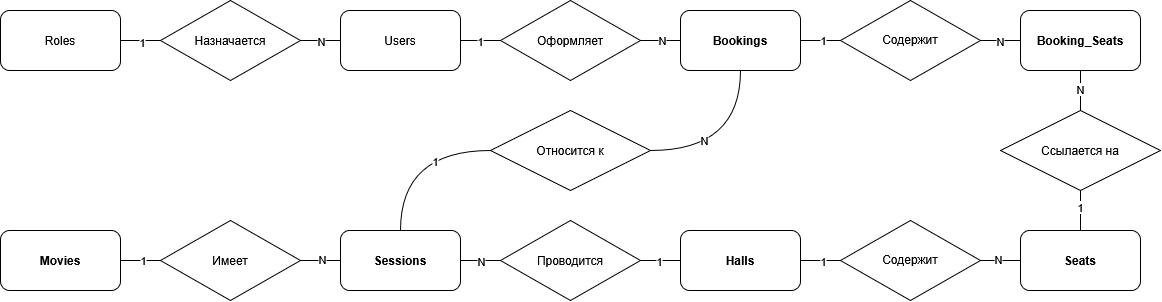

The diagram above was exported from draw.io. Its source (the exported page's mxGraphModel, read from the mxfile embedded in the PNG):
<mxGraphModel dx="1373" dy="779" grid="1" gridSize="10" guides="1" tooltips="1" connect="1" arrows="1" fold="1" page="1" pageScale="1" pageWidth="827" pageHeight="1169" math="0" shadow="0">
  <root>
    <mxCell id="0" />
    <mxCell id="1" parent="0" />
    <mxCell id="61PfO-DQGcOpW9p5cVLw-18" edge="1" parent="1" source="61PfO-DQGcOpW9p5cVLw-2" style="edgeStyle=orthogonalEdgeStyle;rounded=0;orthogonalLoop=1;jettySize=auto;html=1;defaultLabelBackgroundColor=page;endArrow=none;endFill=0;" target="61PfO-DQGcOpW9p5cVLw-3" value="">
      <mxGeometry relative="1" as="geometry" />
    </mxCell>
    <mxCell id="61PfO-DQGcOpW9p5cVLw-35" connectable="0" parent="61PfO-DQGcOpW9p5cVLw-18" style="edgeLabel;html=1;align=center;verticalAlign=middle;resizable=0;points=[];inheritText=1;defaultLabelBackgroundColor=page;" value="1" vertex="1">
      <mxGeometry relative="1" x="0.0481" y="-1" as="geometry">
        <mxPoint as="offset" />
      </mxGeometry>
    </mxCell>
    <mxCell id="61PfO-DQGcOpW9p5cVLw-2" parent="1" style="rounded=1;whiteSpace=wrap;html=1;roundedPerimeter=1;" value="Roles" vertex="1">
      <mxGeometry height="60" width="120" x="100" y="180" as="geometry" />
    </mxCell>
    <mxCell id="61PfO-DQGcOpW9p5cVLw-19" edge="1" parent="1" source="61PfO-DQGcOpW9p5cVLw-3" style="edgeStyle=orthogonalEdgeStyle;rounded=0;orthogonalLoop=1;jettySize=auto;html=1;defaultLabelBackgroundColor=page;endArrow=none;endFill=0;" target="61PfO-DQGcOpW9p5cVLw-4" value="">
      <mxGeometry relative="1" as="geometry" />
    </mxCell>
    <mxCell id="61PfO-DQGcOpW9p5cVLw-37" connectable="0" parent="61PfO-DQGcOpW9p5cVLw-19" style="edgeLabel;html=1;align=center;verticalAlign=middle;resizable=0;points=[];inheritText=1;defaultLabelBackgroundColor=page;" value="N" vertex="1">
      <mxGeometry relative="1" x="0.0144" as="geometry">
        <mxPoint as="offset" />
      </mxGeometry>
    </mxCell>
    <mxCell id="61PfO-DQGcOpW9p5cVLw-3" parent="1" style="rhombus;whiteSpace=wrap;html=1;shapeInside=1;" value="Назначается" vertex="1">
      <mxGeometry height="80" width="140" x="260" y="170" as="geometry" />
    </mxCell>
    <mxCell id="61PfO-DQGcOpW9p5cVLw-20" edge="1" parent="1" source="61PfO-DQGcOpW9p5cVLw-4" style="edgeStyle=orthogonalEdgeStyle;rounded=0;orthogonalLoop=1;jettySize=auto;html=1;defaultLabelBackgroundColor=page;endArrow=none;endFill=0;" target="61PfO-DQGcOpW9p5cVLw-5" value="">
      <mxGeometry relative="1" as="geometry" />
    </mxCell>
    <mxCell id="61PfO-DQGcOpW9p5cVLw-38" connectable="0" parent="61PfO-DQGcOpW9p5cVLw-20" style="edgeLabel;html=1;align=center;verticalAlign=middle;resizable=0;points=[];inheritText=1;defaultLabelBackgroundColor=page;" value="1" vertex="1">
      <mxGeometry relative="1" x="-0.0288" as="geometry">
        <mxPoint as="offset" />
      </mxGeometry>
    </mxCell>
    <mxCell id="61PfO-DQGcOpW9p5cVLw-4" parent="1" style="rounded=1;whiteSpace=wrap;html=1;roundedPerimeter=1;" value="Users" vertex="1">
      <mxGeometry height="60" width="120" x="440" y="180" as="geometry" />
    </mxCell>
    <mxCell id="61PfO-DQGcOpW9p5cVLw-21" edge="1" parent="1" source="61PfO-DQGcOpW9p5cVLw-5" style="edgeStyle=orthogonalEdgeStyle;rounded=0;orthogonalLoop=1;jettySize=auto;html=1;defaultLabelBackgroundColor=page;endArrow=none;endFill=0;" target="61PfO-DQGcOpW9p5cVLw-6" value="">
      <mxGeometry relative="1" as="geometry" />
    </mxCell>
    <mxCell id="61PfO-DQGcOpW9p5cVLw-39" connectable="0" parent="61PfO-DQGcOpW9p5cVLw-21" style="edgeLabel;html=1;align=center;verticalAlign=middle;resizable=0;points=[];inheritText=1;defaultLabelBackgroundColor=page;" value="N" vertex="1">
      <mxGeometry relative="1" x="0.0337" y="1" as="geometry">
        <mxPoint as="offset" />
      </mxGeometry>
    </mxCell>
    <mxCell id="61PfO-DQGcOpW9p5cVLw-5" parent="1" style="rhombus;whiteSpace=wrap;html=1;shapeInside=1;" value="Оформляет" vertex="1">
      <mxGeometry height="80" width="140" x="600" y="170" as="geometry" />
    </mxCell>
    <mxCell id="61PfO-DQGcOpW9p5cVLw-22" edge="1" parent="1" source="61PfO-DQGcOpW9p5cVLw-6" style="edgeStyle=orthogonalEdgeStyle;rounded=0;orthogonalLoop=1;jettySize=auto;html=1;defaultLabelBackgroundColor=page;endArrow=none;endFill=0;" target="61PfO-DQGcOpW9p5cVLw-7" value="">
      <mxGeometry relative="1" as="geometry" />
    </mxCell>
    <mxCell id="61PfO-DQGcOpW9p5cVLw-40" connectable="0" parent="61PfO-DQGcOpW9p5cVLw-22" style="edgeLabel;html=1;align=center;verticalAlign=middle;resizable=0;points=[];inheritText=1;defaultLabelBackgroundColor=page;" value="1" vertex="1">
      <mxGeometry relative="1" x="0.1106" y="1" as="geometry">
        <mxPoint as="offset" />
      </mxGeometry>
    </mxCell>
    <mxCell id="61PfO-DQGcOpW9p5cVLw-33" edge="1" parent="1" source="61PfO-DQGcOpW9p5cVLw-6" style="edgeStyle=orthogonalEdgeStyle;rounded=0;orthogonalLoop=1;jettySize=auto;html=1;entryX=1;entryY=0.5;entryDx=0;entryDy=0;defaultLabelBackgroundColor=page;curved=1;curveGeometry=1;exitX=0.5;exitY=1;exitDx=0;exitDy=0;endArrow=none;endFill=0;" target="61PfO-DQGcOpW9p5cVLw-15">
      <mxGeometry relative="1" as="geometry" />
    </mxCell>
    <mxCell id="61PfO-DQGcOpW9p5cVLw-50" connectable="0" parent="61PfO-DQGcOpW9p5cVLw-33" style="edgeLabel;html=1;align=center;verticalAlign=middle;resizable=0;points=[];inheritText=1;defaultLabelBackgroundColor=page;" value="N" vertex="1">
      <mxGeometry relative="1" x="0.1993" as="geometry">
        <mxPoint as="offset" />
      </mxGeometry>
    </mxCell>
    <mxCell id="61PfO-DQGcOpW9p5cVLw-6" parent="1" style="rounded=1;whiteSpace=wrap;html=1;roundedPerimeter=1;" value="&lt;b&gt;Bookings&lt;/b&gt;" vertex="1">
      <mxGeometry height="60" width="120" x="780" y="180" as="geometry" />
    </mxCell>
    <mxCell id="61PfO-DQGcOpW9p5cVLw-23" edge="1" parent="1" source="61PfO-DQGcOpW9p5cVLw-7" style="edgeStyle=orthogonalEdgeStyle;rounded=0;orthogonalLoop=1;jettySize=auto;html=1;defaultLabelBackgroundColor=page;endArrow=none;endFill=0;" target="61PfO-DQGcOpW9p5cVLw-8" value="">
      <mxGeometry relative="1" as="geometry" />
    </mxCell>
    <mxCell id="61PfO-DQGcOpW9p5cVLw-41" connectable="0" parent="61PfO-DQGcOpW9p5cVLw-23" style="edgeLabel;html=1;align=center;verticalAlign=middle;resizable=0;points=[];inheritText=1;defaultLabelBackgroundColor=page;" value="N" vertex="1">
      <mxGeometry relative="1" x="-0.0433" as="geometry">
        <mxPoint as="offset" />
      </mxGeometry>
    </mxCell>
    <mxCell id="61PfO-DQGcOpW9p5cVLw-7" parent="1" style="rhombus;whiteSpace=wrap;html=1;shapeInside=1;" value="Содержит" vertex="1">
      <mxGeometry height="80" width="140" x="940" y="170" as="geometry" />
    </mxCell>
    <mxCell id="61PfO-DQGcOpW9p5cVLw-24" edge="1" parent="1" source="61PfO-DQGcOpW9p5cVLw-8" style="edgeStyle=orthogonalEdgeStyle;rounded=0;orthogonalLoop=1;jettySize=auto;html=1;defaultLabelBackgroundColor=page;endArrow=none;endFill=0;" target="61PfO-DQGcOpW9p5cVLw-9" value="">
      <mxGeometry relative="1" as="geometry" />
    </mxCell>
    <mxCell id="61PfO-DQGcOpW9p5cVLw-42" connectable="0" parent="61PfO-DQGcOpW9p5cVLw-24" style="edgeLabel;html=1;align=center;verticalAlign=middle;resizable=0;points=[];inheritText=1;defaultLabelBackgroundColor=page;" value="N" vertex="1">
      <mxGeometry relative="1" x="-0.0913" y="-1" as="geometry">
        <mxPoint as="offset" />
      </mxGeometry>
    </mxCell>
    <mxCell id="61PfO-DQGcOpW9p5cVLw-8" parent="1" style="rounded=1;whiteSpace=wrap;html=1;roundedPerimeter=1;" value="&lt;b&gt;Booking_Seats&lt;/b&gt;" vertex="1">
      <mxGeometry height="60" width="120" x="1120" y="180" as="geometry" />
    </mxCell>
    <mxCell id="61PfO-DQGcOpW9p5cVLw-25" edge="1" parent="1" source="61PfO-DQGcOpW9p5cVLw-9" style="edgeStyle=orthogonalEdgeStyle;rounded=0;orthogonalLoop=1;jettySize=auto;html=1;defaultLabelBackgroundColor=page;endArrow=none;endFill=0;" target="61PfO-DQGcOpW9p5cVLw-10" value="">
      <mxGeometry relative="1" as="geometry" />
    </mxCell>
    <mxCell id="61PfO-DQGcOpW9p5cVLw-43" connectable="0" parent="61PfO-DQGcOpW9p5cVLw-25" style="edgeLabel;html=1;align=center;verticalAlign=middle;resizable=0;points=[];inheritText=1;defaultLabelBackgroundColor=page;" value="1" vertex="1">
      <mxGeometry relative="1" x="-0.1779" y="-1" as="geometry">
        <mxPoint as="offset" />
      </mxGeometry>
    </mxCell>
    <mxCell id="61PfO-DQGcOpW9p5cVLw-9" parent="1" style="rhombus;whiteSpace=wrap;html=1;shapeInside=1;" value="Ссылается на" vertex="1">
      <mxGeometry height="80" width="160" x="1100" y="280" as="geometry" />
    </mxCell>
    <mxCell id="61PfO-DQGcOpW9p5cVLw-26" edge="1" parent="1" source="61PfO-DQGcOpW9p5cVLw-10" style="edgeStyle=orthogonalEdgeStyle;rounded=0;orthogonalLoop=1;jettySize=auto;html=1;defaultLabelBackgroundColor=page;endArrow=none;endFill=0;" target="61PfO-DQGcOpW9p5cVLw-11" value="">
      <mxGeometry relative="1" as="geometry" />
    </mxCell>
    <mxCell id="61PfO-DQGcOpW9p5cVLw-44" connectable="0" parent="61PfO-DQGcOpW9p5cVLw-26" style="edgeLabel;html=1;align=center;verticalAlign=middle;resizable=0;points=[];inheritText=1;defaultLabelBackgroundColor=page;" value="N" vertex="1">
      <mxGeometry relative="1" x="0.1635" y="-2" as="geometry">
        <mxPoint as="offset" />
      </mxGeometry>
    </mxCell>
    <mxCell id="61PfO-DQGcOpW9p5cVLw-10" parent="1" style="rounded=1;whiteSpace=wrap;html=1;roundedPerimeter=1;" value="&lt;b&gt;Seats&lt;/b&gt;" vertex="1">
      <mxGeometry height="60" width="120" x="1120" y="400" as="geometry" />
    </mxCell>
    <mxCell id="61PfO-DQGcOpW9p5cVLw-27" edge="1" parent="1" source="61PfO-DQGcOpW9p5cVLw-11" style="edgeStyle=orthogonalEdgeStyle;rounded=0;orthogonalLoop=1;jettySize=auto;html=1;defaultLabelBackgroundColor=page;endArrow=none;endFill=0;" target="61PfO-DQGcOpW9p5cVLw-12" value="">
      <mxGeometry relative="1" as="geometry" />
    </mxCell>
    <mxCell id="61PfO-DQGcOpW9p5cVLw-45" connectable="0" parent="61PfO-DQGcOpW9p5cVLw-27" style="edgeLabel;html=1;align=center;verticalAlign=middle;resizable=0;points=[];inheritText=1;defaultLabelBackgroundColor=page;" value="1" vertex="1">
      <mxGeometry relative="1" x="-0.0865" as="geometry">
        <mxPoint as="offset" />
      </mxGeometry>
    </mxCell>
    <mxCell id="61PfO-DQGcOpW9p5cVLw-11" parent="1" style="rhombus;whiteSpace=wrap;html=1;shapeInside=1;" value="Содержит" vertex="1">
      <mxGeometry height="80" width="140" x="940" y="390" as="geometry" />
    </mxCell>
    <mxCell id="61PfO-DQGcOpW9p5cVLw-28" edge="1" parent="1" source="61PfO-DQGcOpW9p5cVLw-12" style="edgeStyle=orthogonalEdgeStyle;rounded=0;orthogonalLoop=1;jettySize=auto;html=1;defaultLabelBackgroundColor=page;endArrow=none;endFill=0;" target="61PfO-DQGcOpW9p5cVLw-13" value="">
      <mxGeometry relative="1" as="geometry" />
    </mxCell>
    <mxCell id="61PfO-DQGcOpW9p5cVLw-46" connectable="0" parent="61PfO-DQGcOpW9p5cVLw-28" style="edgeLabel;html=1;align=center;verticalAlign=middle;resizable=0;points=[];inheritText=1;defaultLabelBackgroundColor=page;" value="1" vertex="1">
      <mxGeometry relative="1" x="0.1106" as="geometry">
        <mxPoint as="offset" />
      </mxGeometry>
    </mxCell>
    <mxCell id="61PfO-DQGcOpW9p5cVLw-12" parent="1" style="rounded=1;whiteSpace=wrap;html=1;roundedPerimeter=1;" value="&lt;b&gt;Halls&lt;/b&gt;" vertex="1">
      <mxGeometry height="60" width="120" x="780" y="400" as="geometry" />
    </mxCell>
    <mxCell id="61PfO-DQGcOpW9p5cVLw-29" edge="1" parent="1" source="61PfO-DQGcOpW9p5cVLw-13" style="edgeStyle=orthogonalEdgeStyle;rounded=0;orthogonalLoop=1;jettySize=auto;html=1;defaultLabelBackgroundColor=page;endArrow=none;endFill=0;" target="61PfO-DQGcOpW9p5cVLw-14" value="">
      <mxGeometry relative="1" as="geometry" />
    </mxCell>
    <mxCell id="61PfO-DQGcOpW9p5cVLw-47" connectable="0" parent="61PfO-DQGcOpW9p5cVLw-29" style="edgeLabel;html=1;align=center;verticalAlign=middle;resizable=0;points=[];inheritText=1;defaultLabelBackgroundColor=page;" value="N" vertex="1">
      <mxGeometry relative="1" x="-0.0192" as="geometry">
        <mxPoint as="offset" />
      </mxGeometry>
    </mxCell>
    <mxCell id="61PfO-DQGcOpW9p5cVLw-13" parent="1" style="rhombus;whiteSpace=wrap;html=1;shapeInside=1;" value="Проводится " vertex="1">
      <mxGeometry height="80" width="140" x="600" y="390" as="geometry" />
    </mxCell>
    <mxCell id="61PfO-DQGcOpW9p5cVLw-30" edge="1" parent="1" source="61PfO-DQGcOpW9p5cVLw-14" style="edgeStyle=orthogonalEdgeStyle;rounded=0;orthogonalLoop=1;jettySize=auto;html=1;defaultLabelBackgroundColor=page;endArrow=none;endFill=0;" target="61PfO-DQGcOpW9p5cVLw-16" value="">
      <mxGeometry relative="1" as="geometry" />
    </mxCell>
    <mxCell id="61PfO-DQGcOpW9p5cVLw-48" connectable="0" parent="61PfO-DQGcOpW9p5cVLw-30" style="edgeLabel;html=1;align=center;verticalAlign=middle;resizable=0;points=[];inheritText=1;defaultLabelBackgroundColor=page;" value="N" vertex="1">
      <mxGeometry relative="1" x="-0.0385" y="-2" as="geometry">
        <mxPoint as="offset" />
      </mxGeometry>
    </mxCell>
    <mxCell id="61PfO-DQGcOpW9p5cVLw-14" parent="1" style="rounded=1;whiteSpace=wrap;html=1;roundedPerimeter=1;" value="&lt;b&gt;Sessions&lt;/b&gt;" vertex="1">
      <mxGeometry height="60" width="120" x="440" y="400" as="geometry" />
    </mxCell>
    <mxCell id="61PfO-DQGcOpW9p5cVLw-34" edge="1" parent="1" source="61PfO-DQGcOpW9p5cVLw-15" style="edgeStyle=orthogonalEdgeStyle;rounded=0;orthogonalLoop=1;jettySize=auto;html=1;entryX=0.5;entryY=0;entryDx=0;entryDy=0;defaultLabelBackgroundColor=page;endArrow=none;endFill=0;curved=1;curveGeometry=1;" target="61PfO-DQGcOpW9p5cVLw-14">
      <mxGeometry relative="1" as="geometry" />
    </mxCell>
    <mxCell id="61PfO-DQGcOpW9p5cVLw-51" connectable="0" parent="61PfO-DQGcOpW9p5cVLw-34" style="edgeLabel;html=1;align=center;verticalAlign=middle;resizable=0;points=[];inheritText=1;defaultLabelBackgroundColor=page;" value="1" vertex="1">
      <mxGeometry relative="1" x="-0.1749" y="-1" as="geometry">
        <mxPoint as="offset" />
      </mxGeometry>
    </mxCell>
    <mxCell id="61PfO-DQGcOpW9p5cVLw-15" parent="1" style="rhombus;whiteSpace=wrap;html=1;shapeInside=1;" value="Относится к" vertex="1">
      <mxGeometry height="80" width="160" x="590" y="280" as="geometry" />
    </mxCell>
    <mxCell id="61PfO-DQGcOpW9p5cVLw-31" edge="1" parent="1" source="61PfO-DQGcOpW9p5cVLw-16" style="edgeStyle=orthogonalEdgeStyle;rounded=0;orthogonalLoop=1;jettySize=auto;html=1;defaultLabelBackgroundColor=page;endArrow=none;endFill=0;" target="61PfO-DQGcOpW9p5cVLw-17" value="">
      <mxGeometry relative="1" as="geometry" />
    </mxCell>
    <mxCell id="61PfO-DQGcOpW9p5cVLw-49" connectable="0" parent="61PfO-DQGcOpW9p5cVLw-31" style="edgeLabel;html=1;align=center;verticalAlign=middle;resizable=0;points=[];inheritText=1;defaultLabelBackgroundColor=page;" value="1" vertex="1">
      <mxGeometry relative="1" x="-0.0962" y="-1" as="geometry">
        <mxPoint as="offset" />
      </mxGeometry>
    </mxCell>
    <mxCell id="61PfO-DQGcOpW9p5cVLw-16" parent="1" style="rhombus;whiteSpace=wrap;html=1;shapeInside=1;" value="Имеет" vertex="1">
      <mxGeometry height="80" width="140" x="260" y="390" as="geometry" />
    </mxCell>
    <mxCell id="61PfO-DQGcOpW9p5cVLw-17" parent="1" style="rounded=1;whiteSpace=wrap;html=1;roundedPerimeter=1;" value="&lt;b&gt;Movies&lt;/b&gt;" vertex="1">
      <mxGeometry height="60" width="120" x="100" y="400" as="geometry" />
    </mxCell>
  </root>
</mxGraphModel>